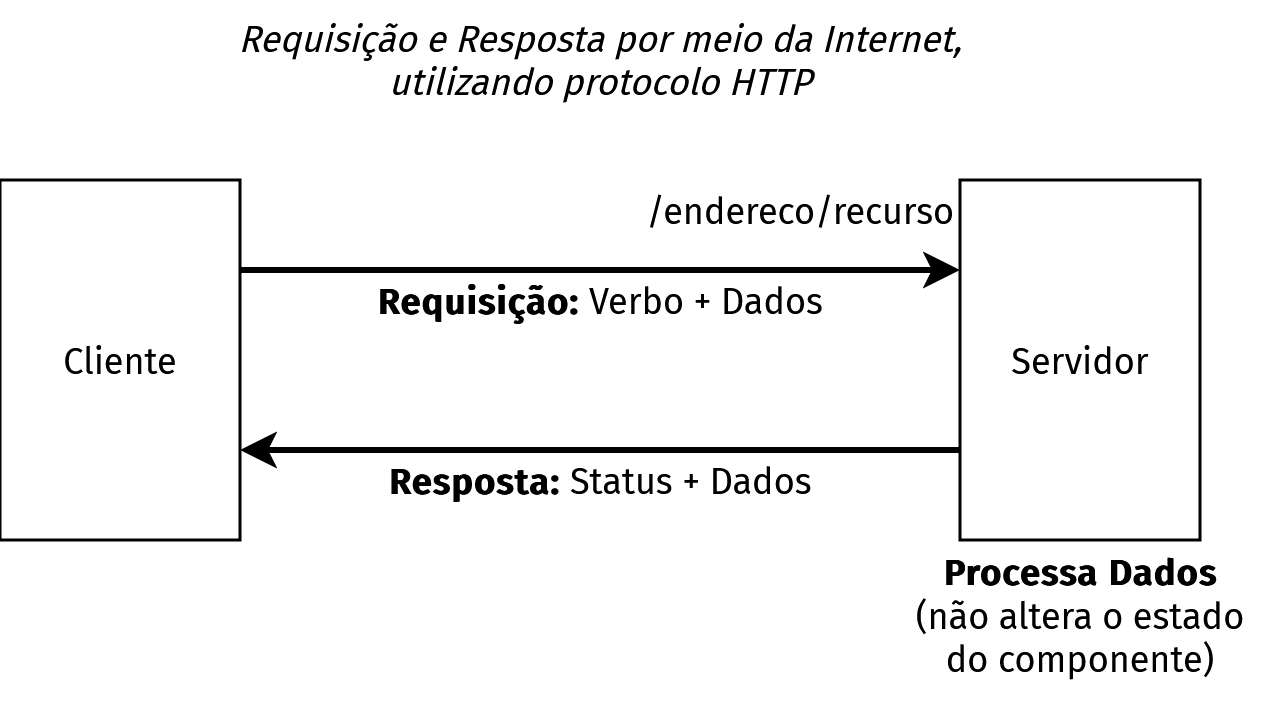

The diagram above was exported from draw.io. Its source (the exported page's mxGraphModel, read from the mxfile embedded in the PNG):
<mxGraphModel dx="595" dy="326" grid="1" gridSize="10" guides="1" tooltips="1" connect="1" arrows="1" fold="1" page="1" pageScale="1" pageWidth="827" pageHeight="1169" math="0" shadow="0">
  <root>
    <mxCell id="0" />
    <mxCell id="1" parent="0" />
    <mxCell id="g6p8cwS4EHVsFxfygDam-1" edge="1" parent="1" source="g6p8cwS4EHVsFxfygDam-2" style="edgeStyle=orthogonalEdgeStyle;rounded=0;orthogonalLoop=1;jettySize=auto;html=1;exitX=1;exitY=0.25;exitDx=0;exitDy=0;entryX=0;entryY=0.25;entryDx=0;entryDy=0;strokeWidth=2;" target="g6p8cwS4EHVsFxfygDam-4">
      <mxGeometry relative="1" as="geometry" />
    </mxCell>
    <mxCell id="g6p8cwS4EHVsFxfygDam-2" parent="1" style="rounded=0;whiteSpace=wrap;html=1;" value="" vertex="1">
      <mxGeometry height="120" width="80" x="40" y="100" as="geometry" />
    </mxCell>
    <mxCell id="g6p8cwS4EHVsFxfygDam-3" edge="1" parent="1" source="g6p8cwS4EHVsFxfygDam-4" style="edgeStyle=orthogonalEdgeStyle;rounded=0;orthogonalLoop=1;jettySize=auto;html=1;exitX=0;exitY=0.75;exitDx=0;exitDy=0;entryX=1;entryY=0.75;entryDx=0;entryDy=0;strokeWidth=2;strokeColor=#000000;" target="g6p8cwS4EHVsFxfygDam-2">
      <mxGeometry relative="1" as="geometry" />
    </mxCell>
    <mxCell id="g6p8cwS4EHVsFxfygDam-4" parent="1" style="rounded=0;whiteSpace=wrap;html=1;" value="" vertex="1">
      <mxGeometry height="120" width="80" x="360" y="100" as="geometry" />
    </mxCell>
    <mxCell id="g6p8cwS4EHVsFxfygDam-5" parent="1" style="text;html=1;whiteSpace=wrap;strokeColor=none;fillColor=none;align=center;verticalAlign=middle;rounded=0;fontFamily=Fira Sans;fontSource=https%3A%2F%2Ffonts.googleapis.com%2Fcss%3Ffamily%3DFira%2BSans;" value="Cliente" vertex="1">
      <mxGeometry height="30" width="60" x="50" y="145" as="geometry" />
    </mxCell>
    <mxCell id="g6p8cwS4EHVsFxfygDam-6" parent="1" style="text;html=1;whiteSpace=wrap;strokeColor=none;fillColor=none;align=center;verticalAlign=middle;rounded=0;fontFamily=Fira Sans;fontSource=https%3A%2F%2Ffonts.googleapis.com%2Fcss%3Ffamily%3DFira%2BSans;" value="Servidor" vertex="1">
      <mxGeometry height="30" width="60" x="370" y="145" as="geometry" />
    </mxCell>
    <mxCell id="g6p8cwS4EHVsFxfygDam-7" parent="1" style="text;html=1;whiteSpace=wrap;strokeColor=none;fillColor=none;align=center;verticalAlign=middle;rounded=0;fontFamily=Fira Sans;fontSource=https%3A%2F%2Ffonts.googleapis.com%2Fcss%3Ffamily%3DFira%2BSans;" value="&lt;b&gt;Requisição: &lt;/b&gt;Verbo + Dados" vertex="1">
      <mxGeometry height="20" width="160" x="160" y="130" as="geometry" />
    </mxCell>
    <mxCell id="g6p8cwS4EHVsFxfygDam-8" parent="1" style="text;html=1;whiteSpace=wrap;strokeColor=none;fillColor=none;align=right;verticalAlign=middle;rounded=0;fontFamily=Fira Sans;fontSource=https%3A%2F%2Ffonts.googleapis.com%2Fcss%3Ffamily%3DFira%2BSans;" value="/endereco/recurso" vertex="1">
      <mxGeometry height="20" width="120" x="240" y="100" as="geometry" />
    </mxCell>
    <mxCell id="g6p8cwS4EHVsFxfygDam-9" parent="1" style="text;html=1;whiteSpace=wrap;strokeColor=none;fillColor=none;align=center;verticalAlign=middle;rounded=0;fontFamily=Fira Sans;fontSource=https%3A%2F%2Ffonts.googleapis.com%2Fcss%3Ffamily%3DFira%2BSans;" value="&lt;b&gt;Resposta: &lt;/b&gt;Status + Dados" vertex="1">
      <mxGeometry height="20" width="160" x="160" y="190" as="geometry" />
    </mxCell>
    <mxCell id="g6p8cwS4EHVsFxfygDam-19" parent="1" style="text;html=1;whiteSpace=wrap;strokeColor=none;fillColor=none;align=center;verticalAlign=middle;rounded=0;fontFamily=Fira Sans;fontSource=https%3A%2F%2Ffonts.googleapis.com%2Fcss%3Ffamily%3DFira%2BSans;" value="&lt;div&gt;&lt;b&gt;Processa Dados&lt;/b&gt;&lt;/div&gt;&lt;div&gt;(não altera o estado do componente)&lt;/div&gt;" vertex="1">
      <mxGeometry height="70" width="120" x="340" y="210" as="geometry" />
    </mxCell>
    <mxCell id="g6p8cwS4EHVsFxfygDam-20" parent="1" style="text;html=1;whiteSpace=wrap;strokeColor=none;fillColor=none;align=center;verticalAlign=middle;rounded=0;fontFamily=Fira Sans;fontSource=https%3A%2F%2Ffonts.googleapis.com%2Fcss%3Ffamily%3DFira%2BSans;" value="&lt;i&gt;Requisição e Resposta por meio da Internet, utilizando protocolo HTTP&lt;/i&gt;" vertex="1">
      <mxGeometry height="40" width="260" x="110" y="40" as="geometry" />
    </mxCell>
  </root>
</mxGraphModel>